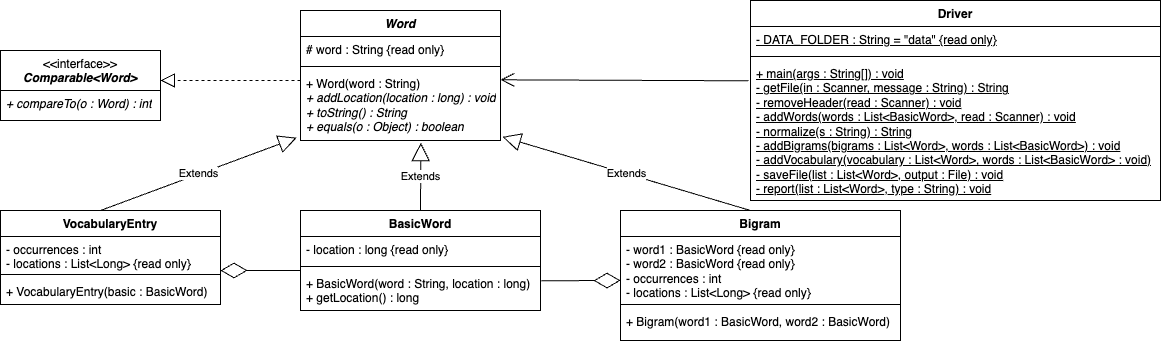

The diagram above was exported from draw.io. Its source (the exported page's mxGraphModel, read from the mxfile embedded in the PNG):
<mxGraphModel dx="1003" dy="622" grid="1" gridSize="10" guides="1" tooltips="1" connect="1" arrows="1" fold="1" page="1" pageScale="1" pageWidth="1100" pageHeight="850" math="0" shadow="0">
  <root>
    <mxCell id="0" />
    <mxCell id="1" parent="0" />
    <mxCell id="2" value="&lt;i&gt;Word&lt;/i&gt;" style="swimlane;fontStyle=1;align=center;verticalAlign=top;childLayout=stackLayout;horizontal=1;startSize=26;horizontalStack=0;resizeParent=1;resizeParentMax=0;resizeLast=0;collapsible=1;marginBottom=0;whiteSpace=wrap;html=1;" vertex="1" parent="1">
      <mxGeometry x="400" y="40" width="200" height="130" as="geometry" />
    </mxCell>
    <mxCell id="3" value="# word : String {read only}" style="text;strokeColor=none;fillColor=none;align=left;verticalAlign=top;spacingLeft=4;spacingRight=4;overflow=hidden;rotatable=0;points=[[0,0.5],[1,0.5]];portConstraint=eastwest;whiteSpace=wrap;html=1;" vertex="1" parent="2">
      <mxGeometry y="26" width="200" height="26" as="geometry" />
    </mxCell>
    <mxCell id="4" value="" style="line;strokeWidth=1;fillColor=none;align=left;verticalAlign=middle;spacingTop=-1;spacingLeft=3;spacingRight=3;rotatable=0;labelPosition=right;points=[];portConstraint=eastwest;strokeColor=inherit;" vertex="1" parent="2">
      <mxGeometry y="52" width="200" height="8" as="geometry" />
    </mxCell>
    <mxCell id="5" value="+ Word(word : String)&lt;br&gt;&lt;i style=&quot;&quot;&gt;+ addLocation(location : long) : void&lt;br&gt;+ toString() : String&lt;br&gt;+ equals(o : Object) : boolean&lt;/i&gt;" style="text;strokeColor=none;fillColor=none;align=left;verticalAlign=top;spacingLeft=4;spacingRight=4;overflow=hidden;rotatable=0;points=[[0,0.5],[1,0.5]];portConstraint=eastwest;whiteSpace=wrap;html=1;" vertex="1" parent="2">
      <mxGeometry y="60" width="200" height="70" as="geometry" />
    </mxCell>
    <mxCell id="6" value="" style="endArrow=block;dashed=1;endFill=0;endSize=12;html=1;rounded=0;" edge="1" parent="1">
      <mxGeometry width="160" relative="1" as="geometry">
        <mxPoint x="400" y="110" as="sourcePoint" />
        <mxPoint x="260" y="110" as="targetPoint" />
      </mxGeometry>
    </mxCell>
    <mxCell id="7" value="&lt;span style=&quot;font-weight: normal;&quot;&gt;&amp;lt;&amp;lt;interface&amp;gt;&amp;gt;&lt;/span&gt;&lt;br&gt;&lt;i&gt;Comparable&amp;lt;Word&amp;gt;&lt;/i&gt;" style="swimlane;fontStyle=1;align=center;verticalAlign=top;childLayout=stackLayout;horizontal=1;startSize=40;horizontalStack=0;resizeParent=1;resizeParentMax=0;resizeLast=0;collapsible=1;marginBottom=0;whiteSpace=wrap;html=1;" vertex="1" parent="1">
      <mxGeometry x="100" y="80" width="160" height="70" as="geometry" />
    </mxCell>
    <mxCell id="8" value="&lt;i&gt;+ compareTo(o : Word) : int&lt;/i&gt;" style="text;strokeColor=none;fillColor=none;align=left;verticalAlign=top;spacingLeft=4;spacingRight=4;overflow=hidden;rotatable=0;points=[[0,0.5],[1,0.5]];portConstraint=eastwest;whiteSpace=wrap;html=1;" vertex="1" parent="7">
      <mxGeometry y="40" width="160" height="30" as="geometry" />
    </mxCell>
    <mxCell id="9" value="BasicWord" style="swimlane;fontStyle=1;align=center;verticalAlign=top;childLayout=stackLayout;horizontal=1;startSize=26;horizontalStack=0;resizeParent=1;resizeParentMax=0;resizeLast=0;collapsible=1;marginBottom=0;whiteSpace=wrap;html=1;" vertex="1" parent="1">
      <mxGeometry x="400" y="240" width="240" height="100" as="geometry" />
    </mxCell>
    <mxCell id="10" value="Extends" style="endArrow=block;endSize=16;endFill=0;html=1;rounded=0;entryX=0.602;entryY=1.031;entryDx=0;entryDy=0;entryPerimeter=0;" edge="1" parent="9" target="5">
      <mxGeometry width="160" relative="1" as="geometry">
        <mxPoint x="120" as="sourcePoint" />
        <mxPoint x="280" as="targetPoint" />
      </mxGeometry>
    </mxCell>
    <mxCell id="11" value="- location : long {read only}" style="text;strokeColor=none;fillColor=none;align=left;verticalAlign=top;spacingLeft=4;spacingRight=4;overflow=hidden;rotatable=0;points=[[0,0.5],[1,0.5]];portConstraint=eastwest;whiteSpace=wrap;html=1;" vertex="1" parent="9">
      <mxGeometry y="26" width="240" height="26" as="geometry" />
    </mxCell>
    <mxCell id="12" value="" style="line;strokeWidth=1;fillColor=none;align=left;verticalAlign=middle;spacingTop=-1;spacingLeft=3;spacingRight=3;rotatable=0;labelPosition=right;points=[];portConstraint=eastwest;strokeColor=inherit;" vertex="1" parent="9">
      <mxGeometry y="52" width="240" height="8" as="geometry" />
    </mxCell>
    <mxCell id="13" value="" style="endArrow=diamondThin;endFill=0;endSize=24;html=1;rounded=0;exitX=1.003;exitY=0.256;exitDx=0;exitDy=0;exitPerimeter=0;" edge="1" parent="9" source="14">
      <mxGeometry width="160" relative="1" as="geometry">
        <mxPoint x="160" y="70" as="sourcePoint" />
        <mxPoint x="320" y="70" as="targetPoint" />
      </mxGeometry>
    </mxCell>
    <mxCell id="14" value="+ BasicWord(word : String, location : long)&lt;br&gt;+ getLocation() : long&lt;br&gt;" style="text;strokeColor=none;fillColor=none;align=left;verticalAlign=top;spacingLeft=4;spacingRight=4;overflow=hidden;rotatable=0;points=[[0,0.5],[1,0.5]];portConstraint=eastwest;whiteSpace=wrap;html=1;" vertex="1" parent="9">
      <mxGeometry y="60" width="240" height="40" as="geometry" />
    </mxCell>
    <mxCell id="15" value="Bigram" style="swimlane;fontStyle=1;align=center;verticalAlign=top;childLayout=stackLayout;horizontal=1;startSize=26;horizontalStack=0;resizeParent=1;resizeParentMax=0;resizeLast=0;collapsible=1;marginBottom=0;whiteSpace=wrap;html=1;" vertex="1" parent="1">
      <mxGeometry x="720" y="240" width="280" height="130" as="geometry" />
    </mxCell>
    <mxCell id="16" value="Extends" style="endArrow=block;endSize=16;endFill=0;html=1;rounded=0;entryX=1.01;entryY=0.948;entryDx=0;entryDy=0;entryPerimeter=0;" edge="1" parent="15" target="5">
      <mxGeometry width="160" relative="1" as="geometry">
        <mxPoint x="130" as="sourcePoint" />
        <mxPoint x="290" as="targetPoint" />
      </mxGeometry>
    </mxCell>
    <mxCell id="17" value="- word1 : BasicWord {read only}&lt;br&gt;- word2 : BasicWord {read only}&lt;br&gt;- occurrences : int&lt;br&gt;- locations : List&amp;lt;Long&amp;gt; {read only}" style="text;strokeColor=none;fillColor=none;align=left;verticalAlign=top;spacingLeft=4;spacingRight=4;overflow=hidden;rotatable=0;points=[[0,0.5],[1,0.5]];portConstraint=eastwest;whiteSpace=wrap;html=1;" vertex="1" parent="15">
      <mxGeometry y="26" width="280" height="64" as="geometry" />
    </mxCell>
    <mxCell id="18" value="" style="line;strokeWidth=1;fillColor=none;align=left;verticalAlign=middle;spacingTop=-1;spacingLeft=3;spacingRight=3;rotatable=0;labelPosition=right;points=[];portConstraint=eastwest;strokeColor=inherit;" vertex="1" parent="15">
      <mxGeometry y="90" width="280" height="8" as="geometry" />
    </mxCell>
    <mxCell id="19" value="+ Bigram(word1 : BasicWord, word2 : BasicWord)&lt;br&gt;" style="text;strokeColor=none;fillColor=none;align=left;verticalAlign=top;spacingLeft=4;spacingRight=4;overflow=hidden;rotatable=0;points=[[0,0.5],[1,0.5]];portConstraint=eastwest;whiteSpace=wrap;html=1;" vertex="1" parent="15">
      <mxGeometry y="98" width="280" height="32" as="geometry" />
    </mxCell>
    <mxCell id="20" value="VocabularyEntry" style="swimlane;fontStyle=1;align=center;verticalAlign=top;childLayout=stackLayout;horizontal=1;startSize=26;horizontalStack=0;resizeParent=1;resizeParentMax=0;resizeLast=0;collapsible=1;marginBottom=0;whiteSpace=wrap;html=1;" vertex="1" parent="1">
      <mxGeometry x="100" y="240" width="220" height="94" as="geometry" />
    </mxCell>
    <mxCell id="21" value="Extends" style="endArrow=block;endSize=16;endFill=0;html=1;rounded=0;entryX=-0.019;entryY=0.96;entryDx=0;entryDy=0;entryPerimeter=0;" edge="1" parent="20" target="5">
      <mxGeometry width="160" relative="1" as="geometry">
        <mxPoint x="100" as="sourcePoint" />
        <mxPoint x="260" as="targetPoint" />
      </mxGeometry>
    </mxCell>
    <mxCell id="22" value="- occurrences : int&lt;br&gt;- locations : List&amp;lt;Long&amp;gt; {read only}" style="text;strokeColor=none;fillColor=none;align=left;verticalAlign=top;spacingLeft=4;spacingRight=4;overflow=hidden;rotatable=0;points=[[0,0.5],[1,0.5]];portConstraint=eastwest;whiteSpace=wrap;html=1;" vertex="1" parent="20">
      <mxGeometry y="26" width="220" height="34" as="geometry" />
    </mxCell>
    <mxCell id="23" value="" style="line;strokeWidth=1;fillColor=none;align=left;verticalAlign=middle;spacingTop=-1;spacingLeft=3;spacingRight=3;rotatable=0;labelPosition=right;points=[];portConstraint=eastwest;strokeColor=inherit;" vertex="1" parent="20">
      <mxGeometry y="60" width="220" height="8" as="geometry" />
    </mxCell>
    <mxCell id="24" value="+ VocabularyEntry(basic : BasicWord)" style="text;strokeColor=none;fillColor=none;align=left;verticalAlign=top;spacingLeft=4;spacingRight=4;overflow=hidden;rotatable=0;points=[[0,0.5],[1,0.5]];portConstraint=eastwest;whiteSpace=wrap;html=1;" vertex="1" parent="20">
      <mxGeometry y="68" width="220" height="26" as="geometry" />
    </mxCell>
    <mxCell id="25" value="Driver" style="swimlane;fontStyle=1;align=center;verticalAlign=top;childLayout=stackLayout;horizontal=1;startSize=26;horizontalStack=0;resizeParent=1;resizeParentMax=0;resizeLast=0;collapsible=1;marginBottom=0;whiteSpace=wrap;html=1;" vertex="1" parent="1">
      <mxGeometry x="850" y="30" width="410" height="200" as="geometry" />
    </mxCell>
    <mxCell id="26" value="&lt;u&gt;- DATA_FOLDER : String = &quot;data&quot; {read only}&lt;/u&gt;" style="text;strokeColor=none;fillColor=none;align=left;verticalAlign=top;spacingLeft=4;spacingRight=4;overflow=hidden;rotatable=0;points=[[0,0.5],[1,0.5]];portConstraint=eastwest;whiteSpace=wrap;html=1;" vertex="1" parent="25">
      <mxGeometry y="26" width="410" height="26" as="geometry" />
    </mxCell>
    <mxCell id="27" value="" style="line;strokeWidth=1;fillColor=none;align=left;verticalAlign=middle;spacingTop=-1;spacingLeft=3;spacingRight=3;rotatable=0;labelPosition=right;points=[];portConstraint=eastwest;strokeColor=inherit;" vertex="1" parent="25">
      <mxGeometry y="52" width="410" height="8" as="geometry" />
    </mxCell>
    <mxCell id="28" value="&lt;u&gt;+ main(args : String[]) : void&lt;br&gt;- getFile(in : Scanner, message : String) : String&lt;br&gt;- removeHeader(read : Scanner) : void&lt;br&gt;- addWords(words : List&amp;lt;BasicWord&amp;gt;, read : Scanner) : void&lt;br&gt;- normalize(s : String) : String&lt;br&gt;- addBigrams(bigrams : List&amp;lt;Word&amp;gt;, words : List&amp;lt;BasicWord&amp;gt;) : void&lt;br&gt;- addVocabulary(vocabulary : List&amp;lt;Word&amp;gt;, words : List&amp;lt;BasicWord&amp;gt; : void)&lt;br&gt;- saveFile(list : List&amp;lt;Word&amp;gt;, output : File) : void&lt;br&gt;- report(list : List&amp;lt;Word&amp;gt;, type : String) : void&lt;/u&gt;" style="text;strokeColor=none;fillColor=none;align=left;verticalAlign=top;spacingLeft=4;spacingRight=4;overflow=hidden;rotatable=0;points=[[0,0.5],[1,0.5]];portConstraint=eastwest;whiteSpace=wrap;html=1;" vertex="1" parent="25">
      <mxGeometry y="60" width="410" height="140" as="geometry" />
    </mxCell>
    <mxCell id="29" value="" style="endArrow=open;endFill=1;endSize=12;html=1;rounded=0;entryX=0.999;entryY=0.133;entryDx=0;entryDy=0;entryPerimeter=0;exitX=-0.005;exitY=0.145;exitDx=0;exitDy=0;exitPerimeter=0;" edge="1" source="28" target="5" parent="1">
      <mxGeometry width="160" relative="1" as="geometry">
        <mxPoint x="710" y="110" as="sourcePoint" />
        <mxPoint x="870" y="110" as="targetPoint" />
      </mxGeometry>
    </mxCell>
    <mxCell id="30" value="" style="endArrow=diamondThin;endFill=0;endSize=24;html=1;rounded=0;exitX=0;exitY=0;exitDx=0;exitDy=0;exitPerimeter=0;" edge="1" source="14" parent="1">
      <mxGeometry width="160" relative="1" as="geometry">
        <mxPoint x="220" y="350" as="sourcePoint" />
        <mxPoint x="320" y="300" as="targetPoint" />
      </mxGeometry>
    </mxCell>
  </root>
</mxGraphModel>